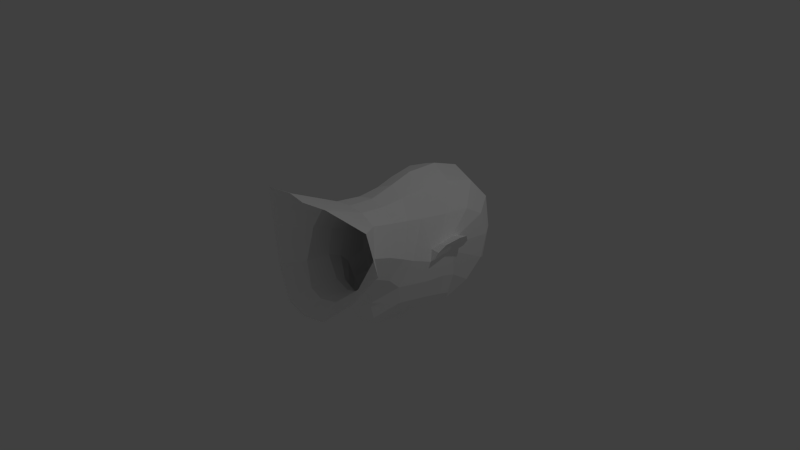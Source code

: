 # Source: mask.blend  (saved by Blender 2.75.0; exported with 4.5.12 LTS)
import bpy
from mathutils import Matrix  # noqa: F401  (used for matrix-valued properties, if any)

bpy.ops.wm.read_factory_settings(use_empty=True)
scene = bpy.context.scene
scene.name = 'Scene'

# ---- collections
col_collection_1 = bpy.data.collections.new('Collection 1'); scene.collection.children.link(col_collection_1)

# ---- materials (node trees are filled in below, after node groups)
mat_unnamed = bpy.data.materials.new('unnamed')
mat_unnamed.alpha_threshold = 0.0
mat_unnamed.use_transparent_shadow = False
mat_unnamed.diffuse_color = (1.0, 1.0, 1.0, 1.0)
mat_unnamed.roughness = 0.5
mat_unnamed.specular_intensity = 1.0

# ---- material node trees

# ---- world
world_world = bpy.data.worlds.new('World'); scene.world = world_world
world_world.color = (0.05088, 0.05088, 0.05088)
world_world.use_sun_shadow = False
world_world.sun_shadow_jitter_overblur = 0.0
world_world.cycles.sampling_method = 'MANUAL'
world_world.cycles.sample_map_resolution = 256

# ---- cameras
cam_camera = bpy.data.cameras.new('Camera')
cam_camera.clip_end = 100.0
cam_camera.lens = 35.0
cam_camera.sensor_width = 32.0
cam_camera.sensor_height = 18.0
cam_camera.ortho_scale = 7.314
cam_camera.dof.focus_distance = 0.0
cam_camera.dof.aperture_fstop = 128.0

# ---- lights
light_lamp = bpy.data.lights.new('Lamp', 'POINT')
light_lamp.transmission_factor = 0.0
light_lamp.cutoff_distance = 30.0
light_lamp.energy = 100.0
light_lamp.shadow_buffer_clip_start = 1.001
light_lamp.shadow_soft_size = 0.1
light_lamp.shadow_maximum_resolution = 0.006
light_lamp.use_absolute_resolution = True
light_lamp.cycles.use_multiple_importance_sampling = False

# ---- meshes
me_untitled = bpy.data.meshes.new('Untitled')
me_untitled.from_pydata([(-33.3, -112.1, -38.4), (-70.54, -97.46, -4.096), (-99.8, -81.01, 38.64), (-91.05, -89.63, 94.05), (-33.29, -100.1, 107.1), (-23.95, -83.99, -25.69), (-23.29, -37.01, 79.09), (-49.82, -69.66, -3.062), (-58.87, -49.9, 34.77), (-45.6, -38.8, 69.2), (-23.94, 15.37, -89.27), (-24.15, 18.9, -90.35), (-11.12, 22.72, -99.14), (-10.93, 10.69, -97.93), (-18.91, 73.77, -82.11), (-18.84, 71.09, -81.88), (-41.43, 73.55, -80.57), (-41.38, 71.1, -80.07), (-35.37, 76.82, -83.6), (-26.51, 77.31, -86.96), (-26.51, 69.33, -84.79), (-36.17, 68.7, -84.88), (-62.92, 83.0, -37.49), (-49.41, -2.768, -27.59), (-62.13, 36.06, -29.15), (-19.06, -25.59, -55.05), (-33.45, 12.31, -83.45), (-29.89, 28.74, -86.0), (-15.21, 33.7, -95.22), (-14.47, 4.807, -91.84), (-7.24, 79.19, -90.44), (-7.657, 71.25, -90.37), (-53.48, 82.79, -69.04), (-54.72, 66.95, -63.89), (-44.98, 89.19, -82.79), (-29.23, 90.27, -90.39), (-9.69, 61.09, -92.1), (-38.98, 59.37, -83.27), (-39.48, 8.669, -72.46), (-39.1, 37.57, -78.52), (-7.757, 39.35, -112.6), (-18.69, -9.866, -90.05), (-11.82, 49.66, -93.11), (-44.88, 3.477, -55.0), (-52.12, 36.28, -57.83), (-22.4, -22.46, -76.83), (-22.77, -44.29, -27.99), (-46.56, -36.44, -4.391), (-56.33, -21.78, 24.54), (-43.23, -6.127, 60.92), (-22.01, -1.182, 74.85), (-23.9, -29.6, -35.01), (-47.27, -16.5, -13.43), (-43.46, 19.33, 55.75), (-23.39, 29.75, 77.11), (-65.94, 37.72, 0.06975), (-59.01, 13.13, 8.046), (-69.06, 76.02, 1.868), (-64.21, 41.02, 16.4), (-27.6, 58.06, 81.89), (-36.74, 130.9, -75.7), (-56.72, 116.1, -60.45), (-44.77, 160.6, -47.23), (-57.32, -0.7073, 14.76), (-66.14, 132.8, -28.98), (-45.77, 162.5, 45.01), (-71.65, 81.6, 24.1), (-68.48, 127.6, 38.51), (-47.48, 39.28, 53.34), (-47.2, 168.1, -1.117), (-70.01, 85.78, 12.31), (-70.31, 137.3, 6.143), (-69.07, 50.83, 21.53), (-57.26, 73.09, 52.64), (-35.31, 99.19, 83.52), (-78.56, 84.1, 11.09), (-83.96, 85.52, 19.97), (-87.25, 80.31, 29.37), (-76.52, 40.7, 15.52), (-80.74, 50.15, 24.67), (-73.43, 37.18, 6.026), (-10.01, 18.56, -97.42), (-10.05, 17.03, -97.56), (-22.26, 16.62, -90.23), (-22.29, 17.34, -90.37), (-68.82, 58.45, 0.1698), (-64.28, 62.46, -30.54), (-87.42, 68.0, 30.95), (-74.43, 61.1, 9.928), (-79.83, 64.07, 19.75), (-64.09, 105.0, 51.94), (-41.58, 136.5, 74.4), (-71.9, 69.95, 27.52), (-5.784, 53.21, -105.1), (-4.748, 62.39, -99.53), (-4.097, 71.41, -94.67), (-4.932, 74.96, -93.17), (0.0, -116.8, -41.44), (33.3, -112.1, -38.4), (70.54, -97.46, -4.096), (99.8, -81.01, 38.64), (91.05, -89.63, 94.05), (33.29, -100.1, 107.1), (0.0, -106.8, 107.9), (23.95, -83.99, -25.69), (23.29, -37.01, 79.09), (0.0, -88.79, -29.18), (49.82, -69.66, -3.062), (58.87, -49.9, 34.77), (45.6, -38.8, 69.2), (0.0, -36.06, 80.9), (0.0, 23.43, -101.6), (0.0, 10.72, -98.94), (0.0, -31.61, -66.2), (0.0, 29.52, -99.87), (0.0, 4.188, -95.01), (0.0, 40.05, -114.8), (0.0, -13.04, -95.78), (0.0, 53.48, -108.1), (0.0, 90.73, -94.98), (0.0, -28.13, -84.61), (0.0, 79.49, -93.01), (0.0, 71.54, -97.1), (23.94, 15.37, -89.27), (24.15, 18.9, -90.35), (11.12, 22.72, -99.14), (10.93, 10.69, -97.93), (18.91, 73.77, -82.11), (18.84, 71.09, -81.88), (41.43, 73.55, -80.57), (41.38, 71.1, -80.07), (35.37, 76.82, -83.6), (26.51, 77.31, -86.96), (26.51, 69.33, -84.79), (36.17, 68.7, -84.88), (62.92, 83.0, -37.49), (49.41, -2.768, -27.59), (62.13, 36.06, -29.15), (19.06, -25.59, -55.05), (33.45, 12.31, -83.45), (29.89, 28.74, -86.0), (15.21, 33.7, -95.22), (14.47, 4.807, -91.84), (7.24, 79.19, -90.44), (7.657, 71.25, -90.37), (53.48, 82.79, -69.04), (54.72, 66.95, -63.89), (44.98, 89.19, -82.79), (29.23, 90.27, -90.39), (9.69, 61.09, -92.1), (38.98, 59.37, -83.27), (39.48, 8.669, -72.46), (39.1, 37.57, -78.52), (7.757, 39.35, -112.6), (18.69, -9.866, -90.05), (11.82, 49.66, -93.11), (44.88, 3.477, -55.0), (52.12, 36.28, -57.83), (22.4, -22.46, -76.83), (0.0, 63.11, -102.5), (0.0, -45.56, -34.83), (22.77, -44.29, -27.99), (46.56, -36.44, -4.391), (56.33, -21.78, 24.54), (43.23, -6.127, 60.92), (22.01, -1.182, 74.85), (0.0, -0.2897, 78.56), (0.0, -34.77, -39.97), (23.9, -29.6, -35.01), (47.27, -16.5, -13.43), (43.46, 19.33, 55.75), (23.39, 29.75, 77.11), (0.0, 33.16, 86.78), (65.94, 37.72, 0.06975), (59.01, 13.13, 8.046), (69.06, 76.02, 1.868), (64.21, 41.02, 16.4), (27.6, 58.06, 81.89), (0.0, 64.64, 95.58), (0.0, 135.4, -85.82), (36.74, 130.9, -75.7), (56.72, 116.1, -60.45), (44.77, 160.6, -47.23), (0.0, 169.1, -56.67), (57.32, -0.7073, 14.76), (66.14, 132.8, -28.98), (45.77, 162.5, 45.01), (0.0, 177.9, 43.71), (71.65, 81.6, 24.1), (68.48, 127.6, 38.51), (47.48, 39.28, 53.34), (47.2, 168.1, -1.117), (0.0, 182.0, -9.126), (70.01, 85.78, 12.31), (70.31, 137.3, 6.143), (69.07, 50.83, 21.53), (57.26, 73.09, 52.64), (0.0, 110.0, 94.85), (35.31, 99.19, 83.52), (78.56, 84.1, 11.09), (83.96, 85.52, 19.97), (87.25, 80.31, 29.37), (76.52, 40.7, 15.52), (80.74, 50.15, 24.67), (73.43, 37.18, 6.026), (0.0, 17.87, -99.04), (10.01, 18.56, -97.42), (0.0, 16.95, -98.87), (10.05, 17.03, -97.56), (22.26, 16.62, -90.23), (22.29, 17.34, -90.37), (68.82, 58.45, 0.1698), (64.28, 62.46, -30.54), (87.42, 68.0, 30.95), (74.43, 61.1, 9.928), (79.83, 64.07, 19.75), (64.09, 105.0, 51.94), (0.0, 150.2, 80.99), (41.58, 136.5, 74.4), (71.9, 69.95, 27.52), (5.784, 53.21, -105.1), (4.748, 62.39, -99.53), (4.097, 71.41, -94.67), (0.0, 74.95, -95.22), (4.932, 74.96, -93.17)], [], [(97, 0, 5, 106), (0, 1, 7, 5), (3, 9, 8, 2), (103, 110, 6, 4), (2, 8, 7, 1), (4, 6, 9, 3), (111, 12, 28, 114), (112, 115, 29, 13), (179, 119, 35, 60), (113, 25, 45, 120), (115, 117, 41, 29), (10, 26, 27, 11), (10, 13, 29, 26), (11, 27, 28, 12), (14, 30, 31, 15), (16, 17, 33, 32), (16, 32, 34, 18), (17, 21, 37, 33), (18, 34, 35, 19), (20, 36, 37, 21), (23, 24, 44, 43), (61, 60, 35, 34), (25, 23, 43, 45), (26, 38, 39, 27), (26, 29, 41, 38), (41, 45, 43, 38), (117, 120, 45, 41), (14, 19, 35, 30), (15, 31, 36, 20), (114, 28, 40, 116), (43, 44, 39, 38), (106, 5, 46, 160), (5, 7, 47, 46), (8, 9, 49, 48), (6, 110, 166, 50), (7, 8, 48, 47), (9, 6, 50, 49), (160, 46, 51, 167), (46, 47, 52, 51), (113, 167, 51, 25), (23, 25, 51, 52), (49, 50, 54, 53), (50, 166, 172, 54), (54, 172, 178, 59), (60, 62, 183, 179), (60, 61, 64, 62), (48, 49, 53, 63), (47, 48, 63, 52), (61, 22, 57, 64), (53, 54, 59, 68), (32, 22, 61, 34), (53, 68, 56, 63), (23, 52, 63, 56), (56, 68, 58, 55), (23, 56, 55, 24), (37, 36, 42, 39), (33, 37, 39, 44), (62, 69, 192, 183), (69, 65, 187, 192), (64, 71, 69, 62), (71, 67, 65, 69), (57, 70, 71, 64), (70, 66, 67, 71), (178, 197, 74, 59), (59, 74, 73, 68), (72, 58, 68, 73), (57, 75, 76, 70), (70, 76, 77, 66), (58, 72, 79, 78), (55, 58, 78, 80), (111, 205, 81, 12), (13, 82, 207, 112), (11, 84, 83, 10), (11, 12, 81, 84), (10, 83, 82, 13), (55, 85, 86, 24), (85, 57, 22, 86), (80, 88, 85, 55), (88, 75, 57, 85), (75, 88, 89, 76), (88, 80, 78, 89), (76, 89, 87, 77), (89, 78, 79, 87), (32, 33, 86, 22), (24, 86, 33, 44), (197, 217, 91, 74), (217, 187, 65, 91), (74, 91, 90, 73), (91, 65, 67, 90), (66, 92, 90, 67), (92, 72, 73, 90), (66, 77, 87, 92), (72, 92, 87, 79), (159, 94, 95, 122), (94, 36, 31, 95), (118, 93, 94, 159), (93, 42, 36, 94), (116, 40, 93, 118), (28, 42, 93, 40), (27, 39, 42, 28), (30, 35, 119, 121), (122, 95, 96, 223), (30, 96, 95, 31), (223, 96, 30, 121), (97, 106, 104, 98), (98, 104, 107, 99), (101, 100, 108, 109), (103, 102, 105, 110), (100, 99, 107, 108), (102, 101, 109, 105), (111, 114, 141, 125), (112, 126, 142, 115), (179, 180, 148, 119), (113, 120, 158, 138), (115, 142, 154, 117), (123, 124, 140, 139), (123, 139, 142, 126), (124, 125, 141, 140), (127, 128, 144, 143), (129, 145, 146, 130), (129, 131, 147, 145), (130, 146, 150, 134), (131, 132, 148, 147), (133, 134, 150, 149), (136, 156, 157, 137), (181, 147, 148, 180), (138, 158, 156, 136), (139, 140, 152, 151), (139, 151, 154, 142), (154, 151, 156, 158), (117, 154, 158, 120), (127, 143, 148, 132), (128, 133, 149, 144), (114, 116, 153, 141), (156, 151, 152, 157), (106, 160, 161, 104), (104, 161, 162, 107), (108, 163, 164, 109), (105, 165, 166, 110), (107, 162, 163, 108), (109, 164, 165, 105), (160, 167, 168, 161), (161, 168, 169, 162), (113, 138, 168, 167), (136, 169, 168, 138), (164, 170, 171, 165), (165, 171, 172, 166), (171, 177, 178, 172), (180, 179, 183, 182), (180, 182, 185, 181), (163, 184, 170, 164), (162, 169, 184, 163), (181, 185, 175, 135), (170, 190, 177, 171), (145, 147, 181, 135), (170, 184, 174, 190), (136, 174, 184, 169), (174, 173, 176, 190), (136, 137, 173, 174), (150, 152, 155, 149), (146, 157, 152, 150), (182, 183, 192, 191), (191, 192, 187, 186), (185, 182, 191, 194), (194, 191, 186, 189), (175, 185, 194, 193), (193, 194, 189, 188), (178, 177, 198, 197), (177, 190, 196, 198), (195, 196, 190, 176), (175, 193, 200, 199), (193, 188, 201, 200), (176, 202, 203, 195), (173, 204, 202, 176), (111, 125, 206, 205), (126, 112, 207, 208), (124, 123, 209, 210), (124, 210, 206, 125), (123, 126, 208, 209), (173, 137, 212, 211), (211, 212, 135, 175), (204, 173, 211, 214), (214, 211, 175, 199), (199, 200, 215, 214), (214, 215, 202, 204), (200, 201, 213, 215), (215, 213, 203, 202), (145, 135, 212, 146), (137, 157, 146, 212), (197, 198, 218, 217), (217, 218, 186, 187), (198, 196, 216, 218), (218, 216, 189, 186), (188, 189, 216, 219), (219, 216, 196, 195), (188, 219, 213, 201), (195, 203, 213, 219), (159, 122, 222, 221), (221, 222, 144, 149), (118, 159, 221, 220), (220, 221, 149, 155), (116, 118, 220, 153), (141, 153, 220, 155), (140, 141, 155, 152), (143, 121, 119, 148), (122, 223, 224, 222), (143, 144, 222, 224), (223, 121, 143, 224)])
me_untitled.materials.append(mat_unnamed)
me_untitled.use_remesh_preserve_volume = False
me_untitled.use_remesh_preserve_attributes = False
me_untitled.use_mirror_vertex_groups = False
me_untitled.update()
me_untitled.normals_split_custom_set([tuple(v) for v in zip(*[iter([-0.03547, 0.4114, -0.9108, -0.03547, 0.4114, -0.9108, -0.03547, 0.4114, -0.9108, -0.03547, 0.4114, -0.9108, -0.4792, 0.444, -0.7571, -0.4792, 0.444, -0.7571, -0.4792, 0.444, -0.7571, -0.4792, 0.444, -0.7571, -0.6565, 0.7412, 0.1404, -0.6565, 0.7412, 0.1404, -0.6565, 0.7412, 0.1404, -0.6565, 0.7412, 0.1404, -0.004055, 0.3799, 0.925, -0.004055, 0.3799, 0.925, -0.004055, 0.3799, 0.925, -0.004055, 0.3799, 0.925, -0.5913, 0.5923, -0.5473, -0.5913, 0.5923, -0.5473, -0.5913, 0.5923, -0.5473, -0.5913, 0.5923, -0.5473, -0.1907, 0.4878, 0.8519, -0.1907, 0.4878, 0.8519, -0.1907, 0.4878, 0.8519, -0.1907, 0.4878, 0.8519, -0.2195, 0.2575, -0.941, -0.2195, 0.2575, -0.941, -0.2195, 0.2575, -0.941, -0.2195, 0.2575, -0.941, -0.1436, -0.5963, -0.7898, -0.1436, -0.5963, -0.7898, -0.1436, -0.5963, -0.7898, -0.1436, -0.5963, -0.7898, -0.2286, 0.2433, -0.9426, -0.2286, 0.2433, -0.9426, -0.2286, 0.2433, -0.9426, -0.2286, 0.2433, -0.9426, -0.3227, -0.9379, -0.1272, -0.3227, -0.9379, -0.1272, -0.3227, -0.9379, -0.1272, -0.3227, -0.9379, -0.1272, -0.2588, 0.003311, -0.9659, -0.2588, 0.003311, -0.9659, -0.2588, 0.003311, -0.9659, -0.2588, 0.003311, -0.9659, -0.5705, -0.0531, -0.8196, -0.5705, -0.0531, -0.8196, -0.5705, -0.0531, -0.8196, -0.5705, -0.0531, -0.8196, -0.5329, -0.2839, -0.7971, -0.5329, -0.2839, -0.7971, -0.5329, -0.2839, -0.7971, -0.5329, -0.2839, -0.7971, -0.5582, 0.06522, -0.8271, -0.5582, 0.06522, -0.8271, -0.5582, 0.06522, -0.8271, -0.5582, 0.06522, -0.8271, -0.5923, -0.003259, -0.8057, -0.5923, -0.003259, -0.8057, -0.5923, -0.003259, -0.8057, -0.5923, -0.003259, -0.8057, -0.7426, -0.1534, -0.6519, -0.7426, -0.1534, -0.6519, -0.7426, -0.1534, -0.6519, -0.7426, -0.1534, -0.6519, -0.6555, -0.2497, -0.7127, -0.6555, -0.2497, -0.7127, -0.6555, -0.2497, -0.7127, -0.6555, -0.2497, -0.7127, -0.7503, 0.02621, -0.6606, -0.7503, 0.02621, -0.6606, -0.7503, 0.02621, -0.6606, -0.7503, 0.02621, -0.6606, -0.3763, -0.2743, -0.885, -0.3763, -0.2743, -0.885, -0.3763, -0.2743, -0.885, -0.3763, -0.2743, -0.885, -0.2245, 0.1337, -0.9653, -0.2245, 0.1337, -0.9653, -0.2245, 0.1337, -0.9653, -0.2245, 0.1337, -0.9653, -0.9229, -0.2738, -0.2708, -0.9229, -0.2738, -0.2708, -0.9229, -0.2738, -0.2708, -0.9229, -0.2738, -0.2708, -0.5975, 0.2477, -0.7627, -0.5975, 0.2477, -0.7627, -0.5975, 0.2477, -0.7627, -0.5975, 0.2477, -0.7627, -0.74, -0.6572, -0.143, -0.74, -0.6572, -0.143, -0.74, -0.6572, -0.143, -0.74, -0.6572, -0.143, -0.7774, -0.05141, -0.627, -0.7774, -0.05141, -0.627, -0.7774, -0.05141, -0.627, -0.7774, -0.05141, -0.627, -0.6196, -0.1857, -0.7626, -0.6196, -0.1857, -0.7626, -0.6196, -0.1857, -0.7626, -0.6196, -0.1857, -0.7626, -0.805, -0.3773, -0.4578, -0.805, -0.3773, -0.4578, -0.805, -0.3773, -0.4578, -0.805, -0.3773, -0.4578, -0.3642, -0.5876, -0.7226, -0.3642, -0.5876, -0.7226, -0.3642, -0.5876, -0.7226, -0.3642, -0.5876, -0.7226, -0.1064, -0.4981, -0.8605, -0.1064, -0.4981, -0.8605, -0.1064, -0.4981, -0.8605, -0.1064, -0.4981, -0.8605, -0.2892, 0.5419, -0.7891, -0.2892, 0.5419, -0.7891, -0.2892, 0.5419, -0.7891, -0.2892, 0.5419, -0.7891, -0.2685, -0.8352, -0.48, -0.2685, -0.8352, -0.48, -0.2685, -0.8352, -0.48, -0.2685, -0.8352, -0.48, -0.8775, -0.1626, -0.4512, -0.8775, -0.1626, -0.4512, -0.8775, -0.1626, -0.4512, -0.8775, -0.1626, -0.4512, -0.2261, -0.08987, -0.97, -0.2261, -0.08987, -0.97, -0.2261, -0.08987, -0.97, -0.2261, -0.08987, -0.97, -0.6802, 0.00491, -0.733, -0.6802, 0.00491, -0.733, -0.6802, 0.00491, -0.733, -0.6802, 0.00491, -0.733, -0.9431, 0.1642, 0.2892, -0.9431, 0.1642, 0.2892, -0.9431, 0.1642, 0.2892, -0.9431, 0.1642, 0.2892, -0.1239, 0.093, 0.9879, -0.1239, 0.093, 0.9879, -0.1239, 0.093, 0.9879, -0.1239, 0.093, 0.9879, -0.9568, 0.03619, -0.2885, -0.9568, 0.03619, -0.2885, -0.9568, 0.03619, -0.2885, -0.9568, 0.03619, -0.2885, -0.4935, 0.1817, 0.8505, -0.4935, 0.1817, 0.8505, -0.4935, 0.1817, 0.8505, -0.4935, 0.1817, 0.8505, -0.2765, -0.424, -0.8624, -0.2765, -0.424, -0.8624, -0.2765, -0.424, -0.8624, -0.2765, -0.424, -0.8624, -0.7257, -0.321, -0.6085, -0.7257, -0.321, -0.6085, -0.7257, -0.321, -0.6085, -0.7257, -0.321, -0.6085, -0.3099, -0.9341, -0.1774, -0.3099, -0.9341, -0.1774, -0.3099, -0.9341, -0.1774, -0.3099, -0.9341, -0.1774, -0.7236, -0.5875, -0.3624, -0.7236, -0.5875, -0.3624, -0.7236, -0.5875, -0.3624, -0.7236, -0.5875, -0.3624, -0.654, 0.02057, 0.7562, -0.654, 0.02057, 0.7562, -0.654, 0.02057, 0.7562, -0.654, 0.02057, 0.7562, -0.2649, -0.1603, 0.9508, -0.2649, -0.1603, 0.9508, -0.2649, -0.1603, 0.9508, -0.2649, -0.1603, 0.9508, -0.3674, -0.2307, 0.901, -0.3674, -0.2307, 0.901, -0.3674, -0.2307, 0.901, -0.3674, -0.2307, 0.901, -0.2752, 0.627, -0.7288, -0.2752, 0.627, -0.7288, -0.2752, 0.627, -0.7288, -0.2752, 0.627, -0.7288, -0.7828, 0.3608, -0.5069, -0.7828, 0.3608, -0.5069, -0.7828, 0.3608, -0.5069, -0.7828, 0.3608, -0.5069, -0.9517, 0.07124, 0.2988, -0.9517, 0.07124, 0.2988, -0.9517, 0.07124, 0.2988, -0.9517, 0.07124, 0.2988, -0.956, -0.1541, -0.2495, -0.956, -0.1541, -0.2495, -0.956, -0.1541, -0.2495, -0.956, -0.1541, -0.2495, -0.9771, -0.02699, -0.2109, -0.9771, -0.02699, -0.2109, -0.9771, -0.02699, -0.2109, -0.9771, -0.02699, -0.2109, -0.7244, -0.1567, 0.6713, -0.7244, -0.1567, 0.6713, -0.7244, -0.1567, 0.6713, -0.7244, -0.1567, 0.6713, -0.9299, 0.004479, -0.3678, -0.9299, 0.004479, -0.3678, -0.9299, 0.004479, -0.3678, -0.9299, 0.004479, -0.3678, -0.9453, -0.07396, 0.3178, -0.9453, -0.07396, 0.3178, -0.9453, -0.07396, 0.3178, -0.9453, -0.07396, 0.3178, -0.9521, -0.2572, -0.1653, -0.9521, -0.2572, -0.1653, -0.9521, -0.2572, -0.1653, -0.9521, -0.2572, -0.1653, -0.9084, -0.2659, 0.3226, -0.9084, -0.2659, 0.3226, -0.9084, -0.2659, 0.3226, -0.9084, -0.2659, 0.3226, -0.9444, -0.3094, -0.1115, -0.9444, -0.3094, -0.1115, -0.9444, -0.3094, -0.1115, -0.9444, -0.3094, -0.1115, -0.3646, -0.07951, -0.9278, -0.3646, -0.07951, -0.9278, -0.3646, -0.07951, -0.9278, -0.3646, -0.07951, -0.9278, -0.8141, -0.1538, -0.56, -0.8141, -0.1538, -0.56, -0.8141, -0.1538, -0.56, -0.8141, -0.1538, -0.56, -0.2687, 0.94, -0.2103, -0.2687, 0.94, -0.2103, -0.2687, 0.94, -0.2103, -0.2687, 0.94, -0.2103, -0.2903, 0.9521, 0.09625, -0.2903, 0.9521, 0.09625, -0.2903, 0.9521, 0.09625, -0.2903, 0.9521, 0.09625, -0.818, 0.5558, -0.1483, -0.818, 0.5558, -0.1483, -0.818, 0.5558, -0.1483, -0.818, 0.5558, -0.1483, -0.8111, 0.567, 0.1437, -0.8111, 0.567, 0.1437, -0.8111, 0.567, 0.1437, -0.8111, 0.567, 0.1437, -0.9941, -0.01265, -0.1076, -0.9941, -0.01265, -0.1076, -0.9941, -0.01265, -0.1076, -0.9941, -0.01265, -0.1076, -0.9995, 0.02836, 0.013, -0.9995, 0.02836, 0.013, -0.9995, 0.02836, 0.013, -0.9995, 0.02836, 0.013, -0.3592, -0.04162, 0.9323, -0.3592, -0.04162, 0.9323, -0.3592, -0.04162, 0.9323, -0.3592, -0.04162, 0.9323, -0.7356, -0.1796, 0.6532, -0.7356, -0.1796, 0.6532, -0.7356, -0.1796, 0.6532, -0.7356, -0.1796, 0.6532, -0.8331, -0.325, 0.4475, -0.8331, -0.325, 0.4475, -0.8331, -0.325, 0.4475, -0.8331, -0.325, 0.4475, -0.09173, 0.8487, -0.5208, -0.09173, 0.8487, -0.5208, -0.09173, 0.8487, -0.5208, -0.09173, 0.8487, -0.5208, 0.1409, 0.8924, 0.4286, 0.1409, 0.8924, 0.4286, 0.1409, 0.8924, 0.4286, 0.1409, 0.8924, 0.4286, 0.1006, -0.5615, 0.8213, 0.1006, -0.5615, 0.8213, 0.1006, -0.5615, 0.8213, 0.1006, -0.5615, 0.8213, 0.1077, -0.9598, 0.259, 0.1077, -0.9598, 0.259, 0.1077, -0.9598, 0.259, 0.1077, -0.9598, 0.259, -0.1711, -0.4123, -0.8949, -0.1711, -0.4123, -0.8949, -0.1711, -0.4123, -0.8949, -0.1711, -0.4123, -0.8949, -0.1093, 0.04257, -0.9931, -0.1093, 0.04257, -0.9931, -0.1093, 0.04257, -0.9931, -0.1093, 0.04257, -0.9931, -0.2788, -0.2804, -0.9185, -0.2788, -0.2804, -0.9185, -0.2788, -0.2804, -0.9185, -0.2788, -0.2804, -0.9185, -0.4081, -0.4487, -0.795, -0.4081, -0.4487, -0.795, -0.4081, -0.4487, -0.795, -0.4081, -0.4487, -0.795, -0.5189, 0.1096, -0.8478, -0.5189, 0.1096, -0.8478, -0.5189, 0.1096, -0.8478, -0.5189, 0.1096, -0.8478, -0.9839, -0.1091, -0.1413, -0.9839, -0.1091, -0.1413, -0.9839, -0.1091, -0.1413, -0.9839, -0.1091, -0.1413, -0.9887, 0.008507, -0.1493, -0.9887, 0.008507, -0.1493, -0.9887, 0.008507, -0.1493, -0.9887, 0.008507, -0.1493, -0.7687, -0.009527, -0.6395, -0.7687, -0.009527, -0.6395, -0.7687, -0.009527, -0.6395, -0.7687, -0.009527, -0.6395, -0.7933, -0.04276, -0.6074, -0.7933, -0.04276, -0.6074, -0.7933, -0.04276, -0.6074, -0.7933, -0.04276, -0.6074, -0.8714, -0.1475, -0.4679, -0.8714, -0.1475, -0.4679, -0.8714, -0.1475, -0.4679, -0.8714, -0.1475, -0.4679, -0.9173, -0.01508, -0.3979, -0.9173, -0.01508, -0.3979, -0.9173, -0.01508, -0.3979, -0.9173, -0.01508, -0.3979, -0.8743, -0.1214, -0.4699, -0.8743, -0.1214, -0.4699, -0.8743, -0.1214, -0.4699, -0.8743, -0.1214, -0.4699, -0.8877, -0.1005, -0.4494, -0.8877, -0.1005, -0.4494, -0.8877, -0.1005, -0.4494, -0.8877, -0.1005, -0.4494, -0.9589, -0.02554, -0.2825, -0.9589, -0.02554, -0.2825, -0.9589, -0.02554, -0.2825, -0.9589, -0.02554, -0.2825, -0.9442, -0.1188, -0.3071, -0.9442, -0.1188, -0.3071, -0.9442, -0.1188, -0.3071, -0.9442, -0.1188, -0.3071, -0.2945, 0.2498, 0.9224, -0.2945, 0.2498, 0.9224, -0.2945, 0.2498, 0.9224, -0.2945, 0.2498, 0.9224, -0.2826, 0.7374, 0.6135, -0.2826, 0.7374, 0.6135, -0.2826, 0.7374, 0.6135, -0.2826, 0.7374, 0.6135, -0.7424, -0.04597, 0.6684, -0.7424, -0.04597, 0.6684, -0.7424, -0.04597, 0.6684, -0.7424, -0.04597, 0.6684, -0.7952, 0.3155, 0.5178, -0.7952, 0.3155, 0.5178, -0.7952, 0.3155, 0.5178, -0.7952, 0.3155, 0.5178, -0.9669, 0.00882, 0.2551, -0.9669, 0.00882, 0.2551, -0.9669, 0.00882, 0.2551, -0.9669, 0.00882, 0.2551, -0.8327, -0.211, 0.512, -0.8327, -0.211, 0.512, -0.8327, -0.211, 0.512, -0.8327, -0.211, 0.512, 0.2455, 0.194, 0.9498, 0.2455, 0.194, 0.9498, 0.2455, 0.194, 0.9498, 0.2455, 0.194, 0.9498, 0.2499, -0.2465, 0.9364, 0.2499, -0.2465, 0.9364, 0.2499, -0.2465, 0.9364, 0.2499, -0.2465, 0.9364, -0.494, 0.4529, -0.7422, -0.494, 0.4529, -0.7422, -0.494, 0.4529, -0.7422, -0.494, 0.4529, -0.7422, -0.7906, 0.2948, -0.5367, -0.7906, 0.2948, -0.5367, -0.7906, 0.2948, -0.5367, -0.7906, 0.2948, -0.5367, -0.4637, 0.4741, -0.7484, -0.4637, 0.4741, -0.7484, -0.4637, 0.4741, -0.7484, -0.4637, 0.4741, -0.7484, -0.866, 0.2688, -0.4216, -0.866, 0.2688, -0.4216, -0.866, 0.2688, -0.4216, -0.866, 0.2688, -0.4216, -0.3431, 0.452, -0.8234, -0.3431, 0.452, -0.8234, -0.3431, 0.452, -0.8234, -0.3431, 0.452, -0.8234, -0.9047, 0.2691, -0.3304, -0.9047, 0.2691, -0.3304, -0.9047, 0.2691, -0.3304, -0.9047, 0.2691, -0.3304, -0.5417, 0.1895, -0.8189, -0.5417, 0.1895, -0.8189, -0.5417, 0.1895, -0.8189, -0.5417, 0.1895, -0.8189, -0.181, -0.2596, -0.9486, -0.181, -0.2596, -0.9486, -0.181, -0.2596, -0.9486, -0.181, -0.2596, -0.9486, -0.4195, 0.3548, -0.8355, -0.4195, 0.3548, -0.8355, -0.4195, 0.3548, -0.8355, -0.4195, 0.3548, -0.8355, -0.751, 0.05488, -0.6581, -0.751, 0.05488, -0.6581, -0.751, 0.05488, -0.6581, -0.751, 0.05488, -0.6581, -0.3344, 0.3952, -0.8556, -0.3344, 0.3952, -0.8556, -0.3344, 0.3952, -0.8556, -0.3344, 0.3952, -0.8556, 0.03547, 0.4114, -0.9108, 0.03547, 0.4114, -0.9108, 0.03547, 0.4114, -0.9108, 0.03547, 0.4114, -0.9108, 0.4792, 0.444, -0.7571, 0.4792, 0.444, -0.7571, 0.4792, 0.444, -0.7571, 0.4792, 0.444, -0.7571, 0.6565, 0.7412, 0.1404, 0.6565, 0.7412, 0.1404, 0.6565, 0.7412, 0.1404, 0.6565, 0.7412, 0.1404, 0.004055, 0.3799, 0.925, 0.004055, 0.3799, 0.925, 0.004055, 0.3799, 0.925, 0.004055, 0.3799, 0.925, 0.5913, 0.5923, -0.5473, 0.5913, 0.5923, -0.5473, 0.5913, 0.5923, -0.5473, 0.5913, 0.5923, -0.5473, 0.1907, 0.4878, 0.8519, 0.1907, 0.4878, 0.8519, 0.1907, 0.4878, 0.8519, 0.1907, 0.4878, 0.8519, 0.2195, 0.2575, -0.941, 0.2195, 0.2575, -0.941, 0.2195, 0.2575, -0.941, 0.2195, 0.2575, -0.941, 0.1436, -0.5963, -0.7898, 0.1436, -0.5963, -0.7898, 0.1436, -0.5963, -0.7898, 0.1436, -0.5963, -0.7898, 0.2286, 0.2433, -0.9426, 0.2286, 0.2433, -0.9426, 0.2286, 0.2433, -0.9426, 0.2286, 0.2433, -0.9426, 0.3227, -0.9379, -0.1272, 0.3227, -0.9379, -0.1272, 0.3227, -0.9379, -0.1272, 0.3227, -0.9379, -0.1272, 0.2588, 0.003311, -0.9659, 0.2588, 0.003311, -0.9659, 0.2588, 0.003311, -0.9659, 0.2588, 0.003311, -0.9659, 0.5705, -0.0531, -0.8196, 0.5705, -0.0531, -0.8196, 0.5705, -0.0531, -0.8196, 0.5705, -0.0531, -0.8196, 0.5329, -0.2839, -0.7971, 0.5329, -0.2839, -0.7971, 0.5329, -0.2839, -0.7971, 0.5329, -0.2839, -0.7971, 0.5582, 0.06522, -0.8271, 0.5582, 0.06522, -0.8271, 0.5582, 0.06522, -0.8271, 0.5582, 0.06522, -0.8271, 0.5923, -0.003259, -0.8057, 0.5923, -0.003259, -0.8057, 0.5923, -0.003259, -0.8057, 0.5923, -0.003259, -0.8057, 0.7426, -0.1534, -0.6519, 0.7426, -0.1534, -0.6519, 0.7426, -0.1534, -0.6519, 0.7426, -0.1534, -0.6519, 0.6555, -0.2497, -0.7127, 0.6555, -0.2497, -0.7127, 0.6555, -0.2497, -0.7127, 0.6555, -0.2497, -0.7127, 0.7503, 0.02621, -0.6606, 0.7503, 0.02621, -0.6606, 0.7503, 0.02621, -0.6606, 0.7503, 0.02621, -0.6606, 0.3763, -0.2743, -0.885, 0.3763, -0.2743, -0.885, 0.3763, -0.2743, -0.885, 0.3763, -0.2743, -0.885, 0.2245, 0.1337, -0.9653, 0.2245, 0.1337, -0.9653, 0.2245, 0.1337, -0.9653, 0.2245, 0.1337, -0.9653, 0.9229, -0.2738, -0.2708, 0.9229, -0.2738, -0.2708, 0.9229, -0.2738, -0.2708, 0.9229, -0.2738, -0.2708, 0.5975, 0.2477, -0.7627, 0.5975, 0.2477, -0.7627, 0.5975, 0.2477, -0.7627, 0.5975, 0.2477, -0.7627, 0.74, -0.6572, -0.143, 0.74, -0.6572, -0.143, 0.74, -0.6572, -0.143, 0.74, -0.6572, -0.143, 0.7774, -0.05141, -0.627, 0.7774, -0.05141, -0.627, 0.7774, -0.05141, -0.627, 0.7774, -0.05141, -0.627, 0.6196, -0.1857, -0.7626, 0.6196, -0.1857, -0.7626, 0.6196, -0.1857, -0.7626, 0.6196, -0.1857, -0.7626, 0.805, -0.3773, -0.4578, 0.805, -0.3773, -0.4578, 0.805, -0.3773, -0.4578, 0.805, -0.3773, -0.4578, 0.3642, -0.5876, -0.7226, 0.3642, -0.5876, -0.7226, 0.3642, -0.5876, -0.7226, 0.3642, -0.5876, -0.7226, 0.1064, -0.4981, -0.8605, 0.1064, -0.4981, -0.8605, 0.1064, -0.4981, -0.8605, 0.1064, -0.4981, -0.8605, 0.2892, 0.5419, -0.7891, 0.2892, 0.5419, -0.7891, 0.2892, 0.5419, -0.7891, 0.2892, 0.5419, -0.7891, 0.2685, -0.8352, -0.48, 0.2685, -0.8352, -0.48, 0.2685, -0.8352, -0.48, 0.2685, -0.8352, -0.48, 0.8775, -0.1626, -0.4512, 0.8775, -0.1626, -0.4512, 0.8775, -0.1626, -0.4512, 0.8775, -0.1626, -0.4512, 0.2261, -0.08987, -0.97, 0.2261, -0.08987, -0.97, 0.2261, -0.08987, -0.97, 0.2261, -0.08987, -0.97, 0.6802, 0.00491, -0.733, 0.6802, 0.00491, -0.733, 0.6802, 0.00491, -0.733, 0.6802, 0.00491, -0.733, 0.9431, 0.1642, 0.2892, 0.9431, 0.1642, 0.2892, 0.9431, 0.1642, 0.2892, 0.9431, 0.1642, 0.2892, 0.1239, 0.093, 0.9879, 0.1239, 0.093, 0.9879, 0.1239, 0.093, 0.9879, 0.1239, 0.093, 0.9879, 0.9568, 0.03619, -0.2885, 0.9568, 0.03619, -0.2885, 0.9568, 0.03619, -0.2885, 0.9568, 0.03619, -0.2885, 0.4935, 0.1817, 0.8505, 0.4935, 0.1817, 0.8505, 0.4935, 0.1817, 0.8505, 0.4935, 0.1817, 0.8505, 0.2765, -0.424, -0.8624, 0.2765, -0.424, -0.8624, 0.2765, -0.424, -0.8624, 0.2765, -0.424, -0.8624, 0.7257, -0.321, -0.6085, 0.7257, -0.321, -0.6085, 0.7257, -0.321, -0.6085, 0.7257, -0.321, -0.6085, 0.3099, -0.9341, -0.1774, 0.3099, -0.9341, -0.1774, 0.3099, -0.9341, -0.1774, 0.3099, -0.9341, -0.1774, 0.7236, -0.5875, -0.3624, 0.7236, -0.5875, -0.3624, 0.7236, -0.5875, -0.3624, 0.7236, -0.5875, -0.3624, 0.654, 0.02057, 0.7562, 0.654, 0.02057, 0.7562, 0.654, 0.02057, 0.7562, 0.654, 0.02057, 0.7562, 0.2649, -0.1603, 0.9508, 0.2649, -0.1603, 0.9508, 0.2649, -0.1603, 0.9508, 0.2649, -0.1603, 0.9508, 0.3674, -0.2307, 0.901, 0.3674, -0.2307, 0.901, 0.3674, -0.2307, 0.901, 0.3674, -0.2307, 0.901, 0.2752, 0.627, -0.7288, 0.2752, 0.627, -0.7288, 0.2752, 0.627, -0.7288, 0.2752, 0.627, -0.7288, 0.7828, 0.3608, -0.5069, 0.7828, 0.3608, -0.5069, 0.7828, 0.3608, -0.5069, 0.7828, 0.3608, -0.5069, 0.9517, 0.07124, 0.2988, 0.9517, 0.07124, 0.2988, 0.9517, 0.07124, 0.2988, 0.9517, 0.07124, 0.2988, 0.956, -0.1541, -0.2495, 0.956, -0.1541, -0.2495, 0.956, -0.1541, -0.2495, 0.956, -0.1541, -0.2495, 0.9771, -0.02699, -0.2109, 0.9771, -0.02699, -0.2109, 0.9771, -0.02699, -0.2109, 0.9771, -0.02699, -0.2109, 0.7244, -0.1567, 0.6713, 0.7244, -0.1567, 0.6713, 0.7244, -0.1567, 0.6713, 0.7244, -0.1567, 0.6713, 0.9299, 0.004479, -0.3678, 0.9299, 0.004479, -0.3678, 0.9299, 0.004479, -0.3678, 0.9299, 0.004479, -0.3678, 0.9453, -0.07396, 0.3178, 0.9453, -0.07396, 0.3178, 0.9453, -0.07396, 0.3178, 0.9453, -0.07396, 0.3178, 0.9521, -0.2572, -0.1653, 0.9521, -0.2572, -0.1653, 0.9521, -0.2572, -0.1653, 0.9521, -0.2572, -0.1653, 0.9084, -0.2659, 0.3226, 0.9084, -0.2659, 0.3226, 0.9084, -0.2659, 0.3226, 0.9084, -0.2659, 0.3226, 0.9444, -0.3094, -0.1115, 0.9444, -0.3094, -0.1115, 0.9444, -0.3094, -0.1115, 0.9444, -0.3094, -0.1115, 0.3646, -0.07951, -0.9278, 0.3646, -0.07951, -0.9278, 0.3646, -0.07951, -0.9278, 0.3646, -0.07951, -0.9278, 0.8141, -0.1538, -0.56, 0.8141, -0.1538, -0.56, 0.8141, -0.1538, -0.56, 0.8141, -0.1538, -0.56, 0.2687, 0.94, -0.2103, 0.2687, 0.94, -0.2103, 0.2687, 0.94, -0.2103, 0.2687, 0.94, -0.2103, 0.2903, 0.9521, 0.09625, 0.2903, 0.9521, 0.09625, 0.2903, 0.9521, 0.09625, 0.2903, 0.9521, 0.09625, 0.818, 0.5558, -0.1483, 0.818, 0.5558, -0.1483, 0.818, 0.5558, -0.1483, 0.818, 0.5558, -0.1483, 0.8111, 0.567, 0.1437, 0.8111, 0.567, 0.1437, 0.8111, 0.567, 0.1437, 0.8111, 0.567, 0.1437, 0.9941, -0.01265, -0.1076, 0.9941, -0.01265, -0.1076, 0.9941, -0.01265, -0.1076, 0.9941, -0.01265, -0.1076, 0.9995, 0.02836, 0.013, 0.9995, 0.02836, 0.013, 0.9995, 0.02836, 0.013, 0.9995, 0.02836, 0.013, 0.3592, -0.04162, 0.9323, 0.3592, -0.04162, 0.9323, 0.3592, -0.04162, 0.9323, 0.3592, -0.04162, 0.9323, 0.7356, -0.1796, 0.6532, 0.7356, -0.1796, 0.6532, 0.7356, -0.1796, 0.6532, 0.7356, -0.1796, 0.6532, 0.8331, -0.325, 0.4475, 0.8331, -0.325, 0.4475, 0.8331, -0.325, 0.4475, 0.8331, -0.325, 0.4475, 0.09173, 0.8487, -0.5208, 0.09173, 0.8487, -0.5208, 0.09173, 0.8487, -0.5208, 0.09173, 0.8487, -0.5208, -0.1409, 0.8924, 0.4286, -0.1409, 0.8924, 0.4286, -0.1409, 0.8924, 0.4286, -0.1409, 0.8924, 0.4286, -0.1006, -0.5615, 0.8213, -0.1006, -0.5615, 0.8213, -0.1006, -0.5615, 0.8213, -0.1006, -0.5615, 0.8213, -0.1077, -0.9598, 0.259, -0.1077, -0.9598, 0.259, -0.1077, -0.9598, 0.259, -0.1077, -0.9598, 0.259, 0.1711, -0.4123, -0.8949, 0.1711, -0.4123, -0.8949, 0.1711, -0.4123, -0.8949, 0.1711, -0.4123, -0.8949, 0.1093, 0.04257, -0.9931, 0.1093, 0.04257, -0.9931, 0.1093, 0.04257, -0.9931, 0.1093, 0.04257, -0.9931, 0.2788, -0.2804, -0.9185, 0.2788, -0.2804, -0.9185, 0.2788, -0.2804, -0.9185, 0.2788, -0.2804, -0.9185, 0.4081, -0.4487, -0.795, 0.4081, -0.4487, -0.795, 0.4081, -0.4487, -0.795, 0.4081, -0.4487, -0.795, 0.5189, 0.1096, -0.8478, 0.5189, 0.1096, -0.8478, 0.5189, 0.1096, -0.8478, 0.5189, 0.1096, -0.8478, 0.9839, -0.1091, -0.1413, 0.9839, -0.1091, -0.1413, 0.9839, -0.1091, -0.1413, 0.9839, -0.1091, -0.1413, 0.9887, 0.008507, -0.1493, 0.9887, 0.008507, -0.1493, 0.9887, 0.008507, -0.1493, 0.9887, 0.008507, -0.1493, 0.7687, -0.009527, -0.6395, 0.7687, -0.009527, -0.6395, 0.7687, -0.009527, -0.6395, 0.7687, -0.009527, -0.6395, 0.7933, -0.04276, -0.6074, 0.7933, -0.04276, -0.6074, 0.7933, -0.04276, -0.6074, 0.7933, -0.04276, -0.6074, 0.8714, -0.1475, -0.4679, 0.8714, -0.1475, -0.4679, 0.8714, -0.1475, -0.4679, 0.8714, -0.1475, -0.4679, 0.9173, -0.01508, -0.3979, 0.9173, -0.01508, -0.3979, 0.9173, -0.01508, -0.3979, 0.9173, -0.01508, -0.3979, 0.8743, -0.1214, -0.4699, 0.8743, -0.1214, -0.4699, 0.8743, -0.1214, -0.4699, 0.8743, -0.1214, -0.4699, 0.8877, -0.1005, -0.4494, 0.8877, -0.1005, -0.4494, 0.8877, -0.1005, -0.4494, 0.8877, -0.1005, -0.4494, 0.9589, -0.02554, -0.2825, 0.9589, -0.02554, -0.2825, 0.9589, -0.02554, -0.2825, 0.9589, -0.02554, -0.2825, 0.9442, -0.1188, -0.3071, 0.9442, -0.1188, -0.3071, 0.9442, -0.1188, -0.3071, 0.9442, -0.1188, -0.3071, 0.2945, 0.2498, 0.9224, 0.2945, 0.2498, 0.9224, 0.2945, 0.2498, 0.9224, 0.2945, 0.2498, 0.9224, 0.2826, 0.7374, 0.6135, 0.2826, 0.7374, 0.6135, 0.2826, 0.7374, 0.6135, 0.2826, 0.7374, 0.6135, 0.7424, -0.04597, 0.6684, 0.7424, -0.04597, 0.6684, 0.7424, -0.04597, 0.6684, 0.7424, -0.04597, 0.6684, 0.7952, 0.3155, 0.5178, 0.7952, 0.3155, 0.5178, 0.7952, 0.3155, 0.5178, 0.7952, 0.3155, 0.5178, 0.9669, 0.00882, 0.2551, 0.9669, 0.00882, 0.2551, 0.9669, 0.00882, 0.2551, 0.9669, 0.00882, 0.2551, 0.8327, -0.211, 0.512, 0.8327, -0.211, 0.512, 0.8327, -0.211, 0.512, 0.8327, -0.211, 0.512, -0.2455, 0.194, 0.9498, -0.2455, 0.194, 0.9498, -0.2455, 0.194, 0.9498, -0.2455, 0.194, 0.9498, -0.2499, -0.2465, 0.9364, -0.2499, -0.2465, 0.9364, -0.2499, -0.2465, 0.9364, -0.2499, -0.2465, 0.9364, 0.494, 0.4529, -0.7422, 0.494, 0.4529, -0.7422, 0.494, 0.4529, -0.7422, 0.494, 0.4529, -0.7422, 0.7906, 0.2948, -0.5367, 0.7906, 0.2948, -0.5367, 0.7906, 0.2948, -0.5367, 0.7906, 0.2948, -0.5367, 0.4637, 0.4741, -0.7484, 0.4637, 0.4741, -0.7484, 0.4637, 0.4741, -0.7484, 0.4637, 0.4741, -0.7484, 0.866, 0.2688, -0.4216, 0.866, 0.2688, -0.4216, 0.866, 0.2688, -0.4216, 0.866, 0.2688, -0.4216, 0.3431, 0.452, -0.8234, 0.3431, 0.452, -0.8234, 0.3431, 0.452, -0.8234, 0.3431, 0.452, -0.8234, 0.9047, 0.2691, -0.3304, 0.9047, 0.2691, -0.3304, 0.9047, 0.2691, -0.3304, 0.9047, 0.2691, -0.3304, 0.5417, 0.1895, -0.8189, 0.5417, 0.1895, -0.8189, 0.5417, 0.1895, -0.8189, 0.5417, 0.1895, -0.8189, 0.181, -0.2596, -0.9486, 0.181, -0.2596, -0.9486, 0.181, -0.2596, -0.9486, 0.181, -0.2596, -0.9486, 0.4195, 0.3548, -0.8355, 0.4195, 0.3548, -0.8355, 0.4195, 0.3548, -0.8355, 0.4195, 0.3548, -0.8355, 0.751, 0.05488, -0.6581, 0.751, 0.05488, -0.6581, 0.751, 0.05488, -0.6581, 0.751, 0.05488, -0.6581, 0.3344, 0.3952, -0.8556, 0.3344, 0.3952, -0.8556, 0.3344, 0.3952, -0.8556, 0.3344, 0.3952, -0.8556])] * 3)])

# ---- objects
ob_male = bpy.data.objects.new('male', me_untitled)
ob_lamp = bpy.data.objects.new('Lamp', light_lamp)
ob_camera = bpy.data.objects.new('Camera', cam_camera)

# ---- transforms, parenting, visibility, modifiers, constraints
ob_male.location = (0.0, 0.0, 0.0)
ob_male.scale = (0.01, 0.01, 0.01)
ob_male.color = (0.8, 0.8, 0.8, 1.0)
ob_male.lineart.crease_threshold = 0.0
ob_lamp.location = (4.076, 1.005, 5.904)
ob_lamp.rotation_euler = (0.6503, 0.05522, 1.866)
ob_lamp.lock_rotations_4d = False
ob_lamp.empty_display_type = 'ARROWS'
ob_lamp.color = (0.0, 0.0, 0.0, 0.0)
ob_lamp.lineart.crease_threshold = 0.0
ob_camera.location = (7.481, -6.508, 5.344)
ob_camera.rotation_euler = (1.109, 0.01082, 0.8149)
ob_camera.lock_rotations_4d = False
ob_camera.empty_display_type = 'ARROWS'
ob_camera.color = (0.0, 0.0, 0.0, 0.0)
ob_camera.display_type = 'WIRE'
ob_camera.lineart.crease_threshold = 0.0

# ---- collection membership
col_collection_1.objects.link(ob_male)
col_collection_1.objects.link(ob_lamp)
col_collection_1.objects.link(ob_camera)

# ---- scene / render settings (as saved in the file)
scene.camera = ob_camera
scene.frame_start = 1; scene.frame_end = 250; scene.frame_set(46)
scene.render.engine = 'BLENDER_EEVEE_NEXT'
scene.render.resolution_percentage = 50
scene.render.dither_intensity = 0.0
scene.cycles.use_denoising = False
scene.cycles.samples = 10
scene.cycles.sampling_pattern = 'TABULATED_SOBOL'
scene.cycles.light_sampling_threshold = 0.0
scene.cycles.use_adaptive_sampling = False
scene.cycles.use_light_tree = False
scene.cycles.blur_glossy = 0.0
scene.cycles.pixel_filter_type = 'GAUSSIAN'
scene.cycles.sample_clamp_indirect = 0.0
scene.view_settings.view_transform = 'Standard'
bpy.context.view_layer.update()
